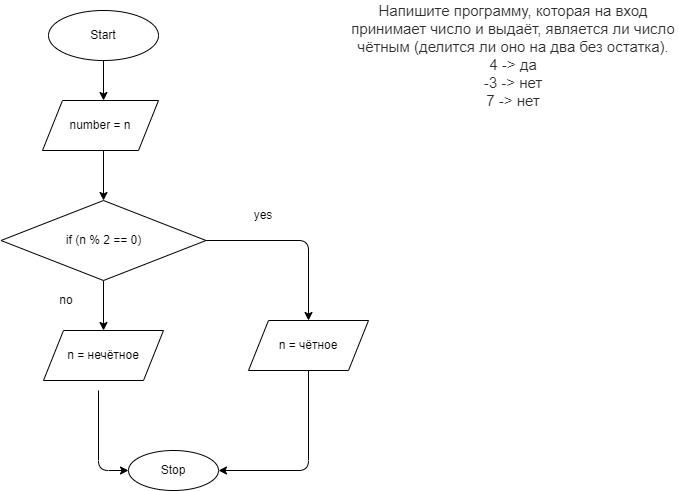

The diagram above was exported from draw.io. Its source (the exported page's mxGraphModel, read from the mxfile embedded in the PNG):
<mxGraphModel dx="788" dy="371" grid="1" gridSize="10" guides="1" tooltips="1" connect="1" arrows="1" fold="1" page="1" pageScale="1" pageWidth="827" pageHeight="1169" math="0" shadow="0">
  <root>
    <mxCell id="0" />
    <mxCell id="1" parent="0" />
    <mxCell id="4" value="" style="edgeStyle=none;html=1;" edge="1" parent="1" source="2">
      <mxGeometry relative="1" as="geometry">
        <mxPoint x="185" y="110" as="targetPoint" />
      </mxGeometry>
    </mxCell>
    <mxCell id="2" value="Start" style="ellipse;whiteSpace=wrap;html=1;" vertex="1" parent="1">
      <mxGeometry x="130" y="20" width="110" height="50" as="geometry" />
    </mxCell>
    <mxCell id="7" value="" style="edgeStyle=none;html=1;" edge="1" parent="1" target="6">
      <mxGeometry relative="1" as="geometry">
        <mxPoint x="185" y="160" as="sourcePoint" />
      </mxGeometry>
    </mxCell>
    <mxCell id="5" value="&lt;p style=&quot;box-sizing: border-box ; margin: 0px ; color: rgb(44 , 45 , 48) ; font-family: &amp;#34;roboto&amp;#34; , &amp;#34;san francisco&amp;#34; , &amp;#34;helvetica neue&amp;#34; , &amp;#34;helvetica&amp;#34; , &amp;#34;arial&amp;#34; ; font-size: 15px ; background-color: rgb(255 , 255 , 255)&quot;&gt;Напишите программу, которая на вход принимает число и выдаёт, является ли число чётным (делится ли оно на два без остатка).&lt;/p&gt;&lt;p style=&quot;box-sizing: border-box ; margin: 0px ; color: rgb(44 , 45 , 48) ; font-family: &amp;#34;roboto&amp;#34; , &amp;#34;san francisco&amp;#34; , &amp;#34;helvetica neue&amp;#34; , &amp;#34;helvetica&amp;#34; , &amp;#34;arial&amp;#34; ; font-size: 15px ; background-color: rgb(255 , 255 , 255)&quot;&gt;4 -&amp;gt; да&lt;br style=&quot;box-sizing: border-box&quot;&gt;-3 -&amp;gt; нет&lt;br style=&quot;box-sizing: border-box&quot;&gt;7 -&amp;gt; нет&lt;/p&gt;" style="text;html=1;strokeColor=none;fillColor=none;align=center;verticalAlign=middle;whiteSpace=wrap;rounded=0;" vertex="1" parent="1">
      <mxGeometry x="430" y="10" width="330" height="110" as="geometry" />
    </mxCell>
    <mxCell id="10" value="" style="edgeStyle=none;html=1;exitX=0.5;exitY=1;exitDx=0;exitDy=0;" edge="1" parent="1" source="6">
      <mxGeometry relative="1" as="geometry">
        <mxPoint x="185" y="340" as="targetPoint" />
        <Array as="points">
          <mxPoint x="185" y="340" />
        </Array>
      </mxGeometry>
    </mxCell>
    <mxCell id="12" value="" style="edgeStyle=none;html=1;exitX=1;exitY=0.5;exitDx=0;exitDy=0;entryX=0.5;entryY=0;entryDx=0;entryDy=0;" edge="1" parent="1" source="6" target="22">
      <mxGeometry relative="1" as="geometry">
        <mxPoint x="390" y="320" as="targetPoint" />
        <Array as="points">
          <mxPoint x="390" y="250" />
        </Array>
      </mxGeometry>
    </mxCell>
    <mxCell id="6" value="if (n % 2 == 0)" style="rhombus;whiteSpace=wrap;html=1;rounded=0;" vertex="1" parent="1">
      <mxGeometry x="82.5" y="210" width="205" height="80" as="geometry" />
    </mxCell>
    <mxCell id="19" value="" style="edgeStyle=none;html=1;entryX=0;entryY=0.5;entryDx=0;entryDy=0;" edge="1" parent="1" target="21">
      <mxGeometry relative="1" as="geometry">
        <mxPoint x="180" y="400" as="sourcePoint" />
        <mxPoint x="200" y="520" as="targetPoint" />
        <Array as="points">
          <mxPoint x="180" y="480" />
        </Array>
      </mxGeometry>
    </mxCell>
    <mxCell id="14" value="yes" style="text;html=1;strokeColor=none;fillColor=none;align=center;verticalAlign=middle;whiteSpace=wrap;rounded=0;" vertex="1" parent="1">
      <mxGeometry x="320" y="210" width="50" height="30" as="geometry" />
    </mxCell>
    <mxCell id="15" value="no" style="text;html=1;strokeColor=none;fillColor=none;align=center;verticalAlign=middle;whiteSpace=wrap;rounded=0;" vertex="1" parent="1">
      <mxGeometry x="122.5" y="300" width="50" height="20" as="geometry" />
    </mxCell>
    <mxCell id="17" value="" style="endArrow=classic;html=1;entryX=1;entryY=0.5;entryDx=0;entryDy=0;" edge="1" parent="1" target="21">
      <mxGeometry width="50" height="50" relative="1" as="geometry">
        <mxPoint x="390" y="380" as="sourcePoint" />
        <mxPoint x="300" y="520" as="targetPoint" />
        <Array as="points">
          <mxPoint x="390" y="480" />
        </Array>
      </mxGeometry>
    </mxCell>
    <mxCell id="20" value="&lt;span&gt;n = нечётное&lt;/span&gt;" style="shape=parallelogram;perimeter=parallelogramPerimeter;whiteSpace=wrap;html=1;fixedSize=1;" vertex="1" parent="1">
      <mxGeometry x="125" y="340" width="120" height="50" as="geometry" />
    </mxCell>
    <mxCell id="21" value="Stop" style="ellipse;whiteSpace=wrap;html=1;" vertex="1" parent="1">
      <mxGeometry x="210" y="460" width="90" height="40" as="geometry" />
    </mxCell>
    <mxCell id="22" value="&lt;span&gt;n = чётное&lt;/span&gt;" style="shape=parallelogram;perimeter=parallelogramPerimeter;whiteSpace=wrap;html=1;fixedSize=1;" vertex="1" parent="1">
      <mxGeometry x="330" y="330" width="120" height="50" as="geometry" />
    </mxCell>
    <mxCell id="25" value="&lt;span&gt;number = n&lt;/span&gt;" style="shape=parallelogram;perimeter=parallelogramPerimeter;whiteSpace=wrap;html=1;fixedSize=1;" vertex="1" parent="1">
      <mxGeometry x="124" y="110" width="116" height="50" as="geometry" />
    </mxCell>
  </root>
</mxGraphModel>